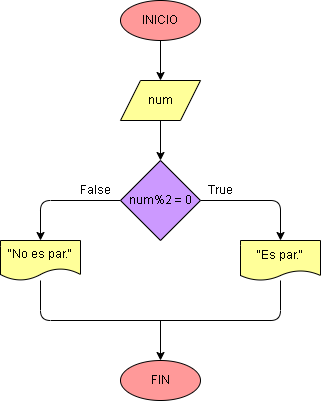

The diagram above was exported from draw.io. Its source (the exported page's mxGraphModel, read from the mxfile embedded in the PNG):
<mxGraphModel dx="650" dy="516" grid="1" gridSize="10" guides="1" tooltips="1" connect="1" arrows="1" fold="1" page="1" pageScale="1" pageWidth="827" pageHeight="1169" background="none" math="0" shadow="0">
  <root>
    <mxCell id="0" />
    <mxCell id="1" parent="0" />
    <mxCell id="4" value="" style="edgeStyle=none;html=1;strokeColor=#000000;fontColor=#000000;" parent="1" source="2" target="3" edge="1">
      <mxGeometry relative="1" as="geometry" />
    </mxCell>
    <mxCell id="2" value="INICIO" style="ellipse;whiteSpace=wrap;html=1;fillColor=#FF9999;fontColor=#000000;strokeColor=#000000;" parent="1" vertex="1">
      <mxGeometry x="240" y="120" width="80" height="40" as="geometry" />
    </mxCell>
    <mxCell id="6" value="" style="edgeStyle=none;html=1;strokeColor=#000000;fontColor=#000000;" parent="1" source="3" target="5" edge="1">
      <mxGeometry relative="1" as="geometry" />
    </mxCell>
    <mxCell id="3" value="num" style="shape=parallelogram;perimeter=parallelogramPerimeter;whiteSpace=wrap;html=1;fixedSize=1;fillColor=#FFFF99;fontColor=#000000;strokeColor=#000000;" parent="1" vertex="1">
      <mxGeometry x="240" y="200" width="80" height="40" as="geometry" />
    </mxCell>
    <mxCell id="8" value="" style="edgeStyle=none;html=1;entryX=0.5;entryY=0;entryDx=0;entryDy=0;exitX=1;exitY=0.5;exitDx=0;exitDy=0;strokeColor=#000000;fontColor=#000000;" parent="1" source="5" edge="1">
      <mxGeometry relative="1" as="geometry">
        <Array as="points">
          <mxPoint x="400" y="320" />
        </Array>
        <mxPoint x="400" y="360" as="targetPoint" />
      </mxGeometry>
    </mxCell>
    <mxCell id="11" style="edgeStyle=none;html=1;exitX=0;exitY=0.5;exitDx=0;exitDy=0;entryX=0.5;entryY=0;entryDx=0;entryDy=0;strokeColor=#000000;fontColor=#000000;" parent="1" source="5" edge="1">
      <mxGeometry relative="1" as="geometry">
        <Array as="points">
          <mxPoint x="160" y="320" />
        </Array>
        <mxPoint x="160" y="360" as="targetPoint" />
      </mxGeometry>
    </mxCell>
    <mxCell id="5" value="num%2 = 0" style="rhombus;whiteSpace=wrap;html=1;fillColor=#CC99FF;fontColor=#000000;strokeColor=#000000;" parent="1" vertex="1">
      <mxGeometry x="240" y="280" width="80" height="80" as="geometry" />
    </mxCell>
    <mxCell id="12" value="&quot;No es par.&quot;" style="shape=document;whiteSpace=wrap;html=1;boundedLbl=1;fillColor=#FFFF99;fontColor=#000000;strokeColor=#000000;" parent="1" vertex="1">
      <mxGeometry x="120" y="360" width="80" height="40" as="geometry" />
    </mxCell>
    <mxCell id="13" value="" style="endArrow=none;html=1;entryX=0.5;entryY=1;entryDx=0;entryDy=0;exitX=0.5;exitY=1;exitDx=0;exitDy=0;strokeColor=#000000;fontColor=#000000;" parent="1" edge="1">
      <mxGeometry width="50" height="50" relative="1" as="geometry">
        <mxPoint x="160" y="400" as="sourcePoint" />
        <mxPoint x="400" y="400" as="targetPoint" />
        <Array as="points">
          <mxPoint x="160" y="440" />
          <mxPoint x="400" y="440" />
        </Array>
      </mxGeometry>
    </mxCell>
    <mxCell id="14" value="" style="endArrow=classic;html=1;strokeColor=#000000;fontColor=#000000;" parent="1" edge="1">
      <mxGeometry width="50" height="50" relative="1" as="geometry">
        <mxPoint x="280" y="440" as="sourcePoint" />
        <mxPoint x="280" y="480" as="targetPoint" />
      </mxGeometry>
    </mxCell>
    <mxCell id="15" value="FIN" style="ellipse;whiteSpace=wrap;html=1;fillColor=#FF9999;strokeColor=#000000;fontColor=#000000;" parent="1" vertex="1">
      <mxGeometry x="240" y="480" width="80" height="40" as="geometry" />
    </mxCell>
    <mxCell id="17" value="True" style="text;html=1;align=center;verticalAlign=middle;resizable=0;points=[];autosize=1;strokeColor=none;fillColor=none;fontColor=#000000;" parent="1" vertex="1">
      <mxGeometry x="320" y="300" width="40" height="20" as="geometry" />
    </mxCell>
    <mxCell id="18" value="False" style="text;html=1;align=center;verticalAlign=middle;resizable=0;points=[];autosize=1;strokeColor=none;fillColor=none;fontColor=#000000;" parent="1" vertex="1">
      <mxGeometry x="190" y="300" width="50" height="20" as="geometry" />
    </mxCell>
    <mxCell id="19" value="&quot;Es par.&quot;" style="shape=document;whiteSpace=wrap;html=1;boundedLbl=1;fillColor=#FFFF99;fontColor=#000000;strokeColor=#000000;size=0.25;" vertex="1" parent="1">
      <mxGeometry x="360" y="360" width="80" height="40" as="geometry" />
    </mxCell>
  </root>
</mxGraphModel>